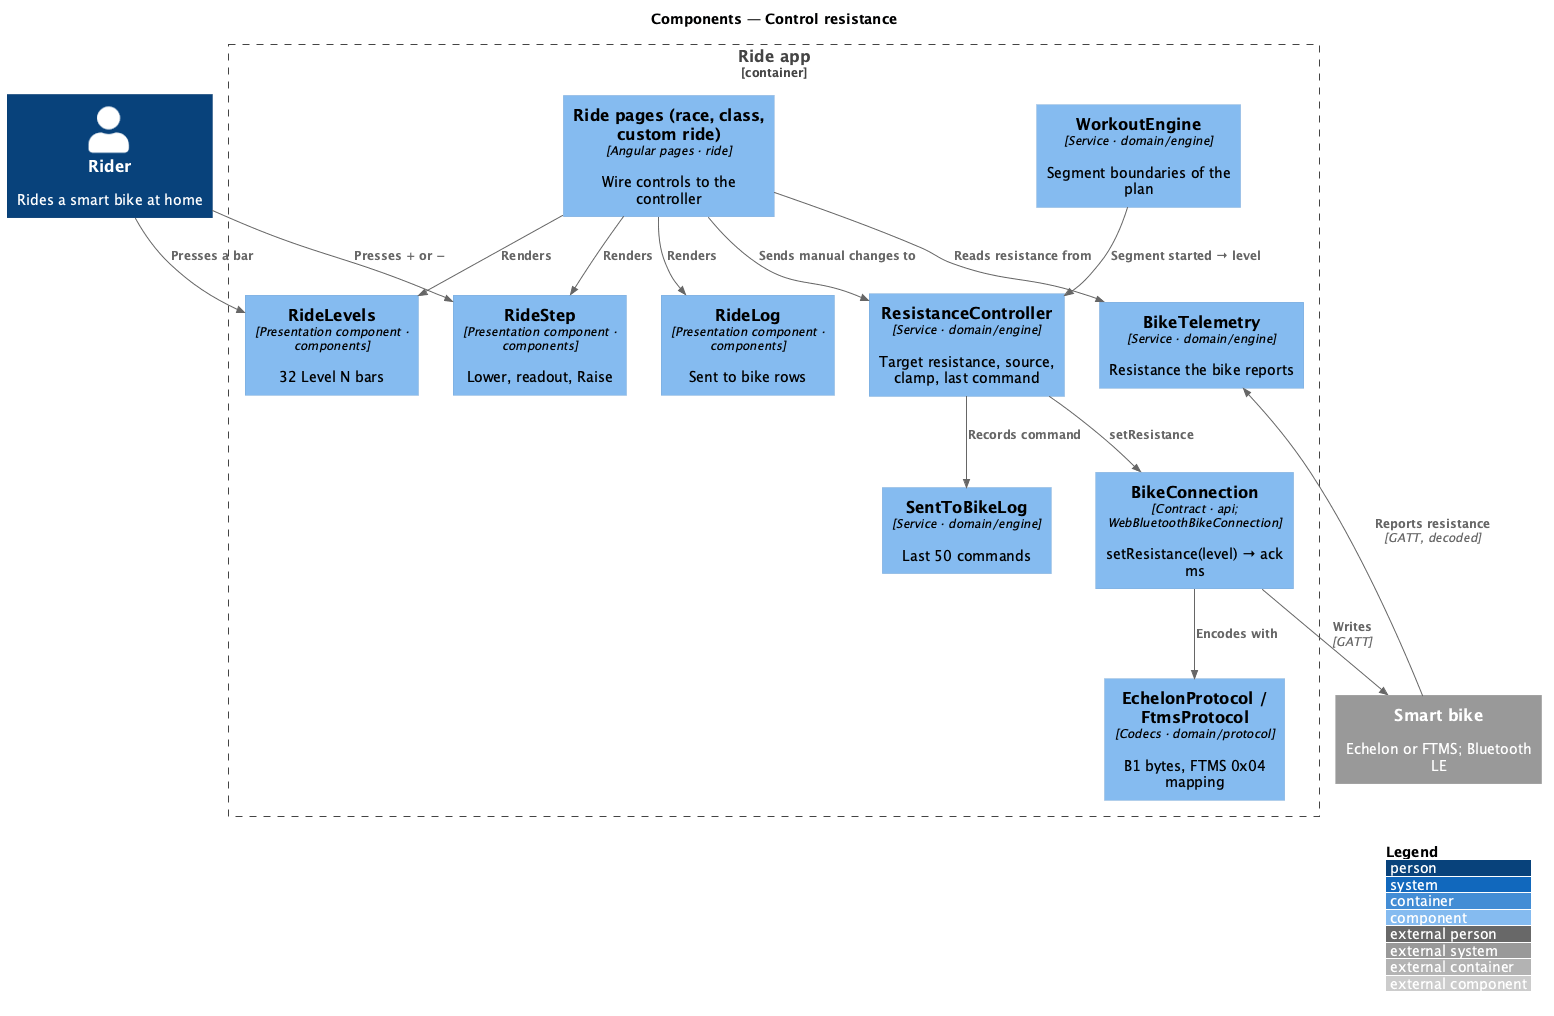

The diagram above was rendered by PlantUML. Its source (embedded in the PNG):
@startuml
!include <C4/C4_Component>
LAYOUT_WITH_LEGEND()
title Components — Control resistance
Person(rider, "Rider", "Rides a smart bike at home")
System_Ext(bike, "Smart bike", "Echelon or FTMS; Bluetooth LE")
Container_Boundary(app, "Ride app") {
  Component(page, "Ride pages (race, class, custom ride)", "Angular pages · ride", "Wire controls to the controller")
  Component(levels, "RideLevels", "Presentation component · components", "32 Level N bars")
  Component(step, "RideStep", "Presentation component · components", "Lower, readout, Raise")
  Component(logc, "RideLog", "Presentation component · components", "Sent to bike rows")
  Component(engine, "WorkoutEngine", "Service · domain/engine", "Segment boundaries of the plan")
  Component(ctrl, "ResistanceController", "Service · domain/engine", "Target resistance, source, clamp, last command")
  Component(sent, "SentToBikeLog", "Service · domain/engine", "Last 50 commands")
  Component(tele, "BikeTelemetry", "Service · domain/engine", "Resistance the bike reports")
  Component(conn, "BikeConnection", "Contract · api; WebBluetoothBikeConnection", "setResistance(level) → ack ms")
  Component(proto, "EchelonProtocol / FtmsProtocol", "Codecs · domain/protocol", "B1 bytes, FTMS 0x04 mapping")
}
Rel(rider, levels, "Presses a bar")
Rel(rider, step, "Presses + or −")
Rel(page, levels, "Renders")
Rel(page, step, "Renders")
Rel(page, logc, "Renders")
Rel(page, ctrl, "Sends manual changes to")
Rel(engine, ctrl, "Segment started → level")
Rel(ctrl, conn, "setResistance")
Rel(ctrl, sent, "Records command")
Rel(conn, proto, "Encodes with")
Rel(conn, bike, "Writes", "GATT")
Rel(bike, tele, "Reports resistance", "GATT, decoded")
Rel(page, tele, "Reads resistance from")
@enduml